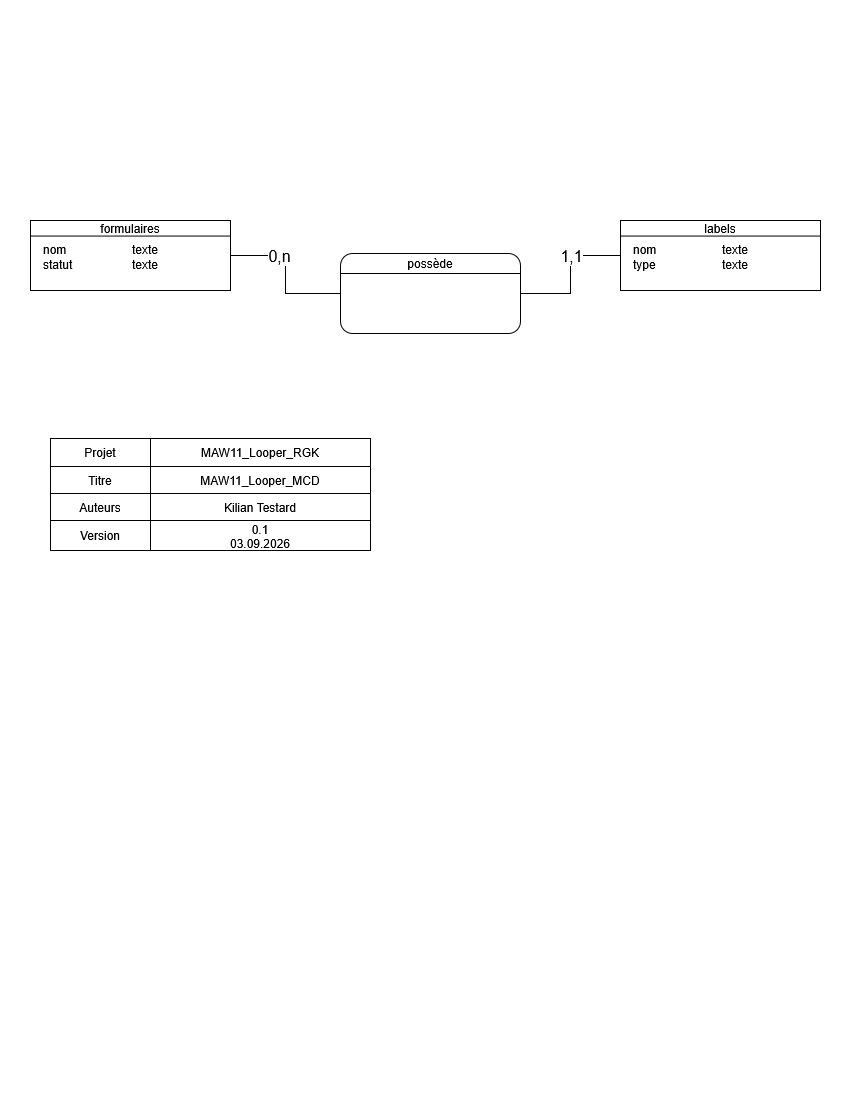

The diagram above was exported from draw.io. Its source (the exported page's mxGraphModel, read from the mxfile embedded in the PNG):
<mxGraphModel dx="1398" dy="818" grid="1" gridSize="10" guides="1" tooltips="1" connect="1" arrows="1" fold="1" page="1" pageScale="1" pageWidth="850" pageHeight="1100" math="0" shadow="0">
  <root>
    <mxCell id="0" />
    <mxCell id="1" parent="0" />
    <mxCell id="8uX_l7_qMw9ovHjpoxMg-42" edge="1" parent="1" source="8uX_l7_qMw9ovHjpoxMg-47" style="edgeStyle=orthogonalEdgeStyle;html=1;labelBackgroundColor=none;startArrow=none;endArrow=none;fontFamily=Verdana;fontSize=12;align=left;entryX=0;entryY=0.5;entryDx=0;entryDy=0;startFill=0;endFill=0;rounded=0;exitX=1;exitY=0.5;exitDx=0;exitDy=0;" target="8uX_l7_qMw9ovHjpoxMg-52">
      <mxGeometry relative="1" as="geometry">
        <mxPoint x="300" y="348" as="sourcePoint" />
        <mxPoint x="380" y="293" as="targetPoint" />
      </mxGeometry>
    </mxCell>
    <mxCell id="8uX_l7_qMw9ovHjpoxMg-43" connectable="0" parent="8uX_l7_qMw9ovHjpoxMg-42" style="text;html=1;resizable=0;points=[];align=center;verticalAlign=middle;labelBackgroundColor=#ffffff;direction=south;fontSize=16;" value="0,n" vertex="1">
      <mxGeometry relative="1" x="-0.77" y="-1" as="geometry">
        <mxPoint x="31" y="-1" as="offset" />
      </mxGeometry>
    </mxCell>
    <mxCell id="8uX_l7_qMw9ovHjpoxMg-44" edge="1" parent="1" source="8uX_l7_qMw9ovHjpoxMg-56" style="edgeStyle=orthogonalEdgeStyle;rounded=0;orthogonalLoop=1;jettySize=auto;html=1;startArrow=none;startFill=0;endArrow=none;endFill=0;exitX=0;exitY=0.5;exitDx=0;exitDy=0;" target="8uX_l7_qMw9ovHjpoxMg-52" value="">
      <mxGeometry relative="1" as="geometry">
        <mxPoint x="650" y="293" as="sourcePoint" />
      </mxGeometry>
    </mxCell>
    <mxCell id="8uX_l7_qMw9ovHjpoxMg-45" connectable="0" parent="8uX_l7_qMw9ovHjpoxMg-44" style="text;html=1;resizable=0;points=[];align=center;verticalAlign=middle;labelBackgroundColor=#ffffff;fontSize=16;" value="1,1" vertex="1">
      <mxGeometry relative="1" x="-0.6462" as="geometry">
        <mxPoint x="-26" as="offset" />
      </mxGeometry>
    </mxCell>
    <mxCell id="8uX_l7_qMw9ovHjpoxMg-46" connectable="0" parent="1" style="group" value="" vertex="1">
      <mxGeometry height="70" width="200" x="30" y="220" as="geometry" />
    </mxCell>
    <mxCell id="8uX_l7_qMw9ovHjpoxMg-47" parent="8uX_l7_qMw9ovHjpoxMg-46" style="verticalAlign=top;align=center;overflow=fill;html=1;rounded=0;shadow=0;comic=0;labelBackgroundColor=none;strokeColor=#000000;strokeWidth=1;fillColor=#ffffff;fontFamily=Verdana;fontSize=12;fontColor=#000000;" value="&lt;div style=&quot;box-sizing: border-box ; width: 100% ; padding: 2px&quot;&gt;&lt;br&gt;&lt;/div&gt;" vertex="1">
      <mxGeometry height="70" width="200" as="geometry" />
    </mxCell>
    <mxCell id="8uX_l7_qMw9ovHjpoxMg-48" parent="8uX_l7_qMw9ovHjpoxMg-46" style="rounded=0;whiteSpace=wrap;html=1;" value="formulaires" vertex="1">
      <mxGeometry height="15.555555555555555" width="200" as="geometry" />
    </mxCell>
    <mxCell id="8uX_l7_qMw9ovHjpoxMg-49" parent="8uX_l7_qMw9ovHjpoxMg-46" style="text;html=1;strokeColor=none;fillColor=none;align=left;verticalAlign=top;whiteSpace=wrap;rounded=0;" value="nom&lt;br&gt;statut" vertex="1">
      <mxGeometry height="46.666666666666664" width="90" x="11" y="15.555555555555555" as="geometry" />
    </mxCell>
    <mxCell id="8uX_l7_qMw9ovHjpoxMg-50" parent="8uX_l7_qMw9ovHjpoxMg-46" style="text;html=1;strokeColor=none;fillColor=none;align=left;verticalAlign=top;whiteSpace=wrap;rounded=0;" value="texte&lt;br&gt;texte" vertex="1">
      <mxGeometry height="38.88888888888889" width="90" x="100" y="15.555555555555555" as="geometry" />
    </mxCell>
    <mxCell id="8uX_l7_qMw9ovHjpoxMg-51" connectable="0" parent="1" style="group" value="" vertex="1">
      <mxGeometry height="80" width="180" x="340" y="253" as="geometry" />
    </mxCell>
    <mxCell id="8uX_l7_qMw9ovHjpoxMg-52" parent="8uX_l7_qMw9ovHjpoxMg-51" style="verticalAlign=top;align=center;overflow=fill;html=1;rounded=1;shadow=0;comic=0;labelBackgroundColor=none;strokeColor=#000000;strokeWidth=1;fillColor=#ffffff;fontFamily=Verdana;fontSize=12;fontColor=#000000;" value="&lt;div style=&quot;box-sizing: border-box ; width: 100% ; padding: 2px&quot;&gt;&lt;br&gt;&lt;/div&gt;" vertex="1">
      <mxGeometry height="80" width="180" as="geometry" />
    </mxCell>
    <mxCell id="8uX_l7_qMw9ovHjpoxMg-53" edge="1" parent="8uX_l7_qMw9ovHjpoxMg-51" source="8uX_l7_qMw9ovHjpoxMg-52" style="endArrow=none;html=1;entryX=1;entryY=0.25;entryDx=0;entryDy=0;exitX=0;exitY=0.25;exitDx=0;exitDy=0;" target="8uX_l7_qMw9ovHjpoxMg-52" value="">
      <mxGeometry height="50" relative="1" width="50" as="geometry">
        <mxPoint x="-280" y="155" as="sourcePoint" />
        <mxPoint x="-230" y="105" as="targetPoint" />
      </mxGeometry>
    </mxCell>
    <mxCell id="8uX_l7_qMw9ovHjpoxMg-54" parent="8uX_l7_qMw9ovHjpoxMg-51" style="text;html=1;strokeColor=none;fillColor=none;align=center;verticalAlign=middle;whiteSpace=wrap;rounded=0;" value="possède" vertex="1">
      <mxGeometry height="20" width="138" x="21" as="geometry" />
    </mxCell>
    <mxCell id="8uX_l7_qMw9ovHjpoxMg-55" connectable="0" parent="1" style="group" value="" vertex="1">
      <mxGeometry height="70" width="200" x="620" y="220" as="geometry" />
    </mxCell>
    <mxCell id="8uX_l7_qMw9ovHjpoxMg-56" parent="8uX_l7_qMw9ovHjpoxMg-55" style="verticalAlign=top;align=center;overflow=fill;html=1;rounded=0;shadow=0;comic=0;labelBackgroundColor=none;strokeColor=#000000;strokeWidth=1;fillColor=#ffffff;fontFamily=Verdana;fontSize=12;fontColor=#000000;" value="&lt;div style=&quot;box-sizing: border-box ; width: 100% ; padding: 2px&quot;&gt;&lt;br&gt;&lt;/div&gt;" vertex="1">
      <mxGeometry height="70" width="200" as="geometry" />
    </mxCell>
    <mxCell id="8uX_l7_qMw9ovHjpoxMg-57" parent="8uX_l7_qMw9ovHjpoxMg-55" style="rounded=0;whiteSpace=wrap;html=1;" value="labels" vertex="1">
      <mxGeometry height="15.555555555555555" width="200" as="geometry" />
    </mxCell>
    <mxCell id="8uX_l7_qMw9ovHjpoxMg-58" parent="8uX_l7_qMw9ovHjpoxMg-55" style="text;html=1;strokeColor=none;fillColor=none;align=left;verticalAlign=top;whiteSpace=wrap;rounded=0;" value="nom&lt;br&gt;type&lt;div&gt;&lt;br/&gt;&lt;/div&gt;" vertex="1">
      <mxGeometry height="46.666666666666664" width="90" x="11" y="15.555555555555555" as="geometry" />
    </mxCell>
    <mxCell id="8uX_l7_qMw9ovHjpoxMg-59" parent="8uX_l7_qMw9ovHjpoxMg-55" style="text;html=1;strokeColor=none;fillColor=none;align=left;verticalAlign=top;whiteSpace=wrap;rounded=0;" value="texte&lt;br&gt;texte&lt;div&gt;&lt;br/&gt;&lt;/div&gt;" vertex="1">
      <mxGeometry height="38.88888888888889" width="90" x="100" y="15.555555555555555" as="geometry" />
    </mxCell>
    <mxCell id="8uX_l7_qMw9ovHjpoxMg-60" parent="1" style="shape=table;html=1;whiteSpace=wrap;startSize=0;container=1;collapsible=0;childLayout=tableLayout;" value="" vertex="1">
      <mxGeometry height="112" width="320" x="50" y="438" as="geometry" />
    </mxCell>
    <mxCell id="8uX_l7_qMw9ovHjpoxMg-61" parent="8uX_l7_qMw9ovHjpoxMg-60" style="shape=partialRectangle;html=1;whiteSpace=wrap;collapsible=0;dropTarget=0;pointerEvents=0;fillColor=none;top=0;left=0;bottom=0;right=0;points=[[0,0.5],[1,0.5]];portConstraint=eastwest;" value="" vertex="1">
      <mxGeometry height="28" width="320" as="geometry" />
    </mxCell>
    <mxCell id="8uX_l7_qMw9ovHjpoxMg-62" parent="8uX_l7_qMw9ovHjpoxMg-61" style="shape=partialRectangle;html=1;whiteSpace=wrap;connectable=0;overflow=hidden;fillColor=none;top=0;left=0;bottom=0;right=0;" value="Projet" vertex="1">
      <mxGeometry height="28" width="100" as="geometry">
        <mxRectangle height="28" width="100" as="alternateBounds" />
      </mxGeometry>
    </mxCell>
    <mxCell id="8uX_l7_qMw9ovHjpoxMg-63" parent="8uX_l7_qMw9ovHjpoxMg-61" style="shape=partialRectangle;html=1;whiteSpace=wrap;connectable=0;overflow=hidden;fillColor=none;top=0;left=0;bottom=0;right=0;" value="MAW11_Looper_RGK" vertex="1">
      <mxGeometry height="28" width="220" x="100" as="geometry">
        <mxRectangle height="28" width="220" as="alternateBounds" />
      </mxGeometry>
    </mxCell>
    <mxCell id="8uX_l7_qMw9ovHjpoxMg-64" parent="8uX_l7_qMw9ovHjpoxMg-60" style="shape=partialRectangle;html=1;whiteSpace=wrap;collapsible=0;dropTarget=0;pointerEvents=0;fillColor=none;top=0;left=0;bottom=0;right=0;points=[[0,0.5],[1,0.5]];portConstraint=eastwest;" value="" vertex="1">
      <mxGeometry height="27" width="320" y="28" as="geometry" />
    </mxCell>
    <mxCell id="8uX_l7_qMw9ovHjpoxMg-65" parent="8uX_l7_qMw9ovHjpoxMg-64" style="shape=partialRectangle;html=1;whiteSpace=wrap;connectable=0;overflow=hidden;fillColor=none;top=0;left=0;bottom=0;right=0;" value="Titre" vertex="1">
      <mxGeometry height="27" width="100" as="geometry">
        <mxRectangle height="27" width="100" as="alternateBounds" />
      </mxGeometry>
    </mxCell>
    <mxCell id="8uX_l7_qMw9ovHjpoxMg-66" parent="8uX_l7_qMw9ovHjpoxMg-64" style="shape=partialRectangle;html=1;whiteSpace=wrap;connectable=0;overflow=hidden;fillColor=none;top=0;left=0;bottom=0;right=0;" value="MAW11_Looper_MCD" vertex="1">
      <mxGeometry height="27" width="220" x="100" as="geometry">
        <mxRectangle height="27" width="220" as="alternateBounds" />
      </mxGeometry>
    </mxCell>
    <mxCell id="8uX_l7_qMw9ovHjpoxMg-67" parent="8uX_l7_qMw9ovHjpoxMg-60" style="shape=partialRectangle;html=1;whiteSpace=wrap;collapsible=0;dropTarget=0;pointerEvents=0;fillColor=none;top=0;left=0;bottom=0;right=0;points=[[0,0.5],[1,0.5]];portConstraint=eastwest;" value="" vertex="1">
      <mxGeometry height="27" width="320" y="55" as="geometry" />
    </mxCell>
    <mxCell id="8uX_l7_qMw9ovHjpoxMg-68" parent="8uX_l7_qMw9ovHjpoxMg-67" style="shape=partialRectangle;html=1;whiteSpace=wrap;connectable=0;overflow=hidden;fillColor=none;top=0;left=0;bottom=0;right=0;" value="Auteurs" vertex="1">
      <mxGeometry height="27" width="100" as="geometry">
        <mxRectangle height="27" width="100" as="alternateBounds" />
      </mxGeometry>
    </mxCell>
    <mxCell id="8uX_l7_qMw9ovHjpoxMg-69" parent="8uX_l7_qMw9ovHjpoxMg-67" style="shape=partialRectangle;html=1;whiteSpace=wrap;connectable=0;overflow=hidden;fillColor=none;top=0;left=0;bottom=0;right=0;" value="Kilian Testard" vertex="1">
      <mxGeometry height="27" width="220" x="100" as="geometry">
        <mxRectangle height="27" width="220" as="alternateBounds" />
      </mxGeometry>
    </mxCell>
    <mxCell id="8uX_l7_qMw9ovHjpoxMg-70" parent="8uX_l7_qMw9ovHjpoxMg-60" style="shape=partialRectangle;html=1;whiteSpace=wrap;collapsible=0;dropTarget=0;pointerEvents=0;fillColor=none;top=0;left=0;bottom=0;right=0;points=[[0,0.5],[1,0.5]];portConstraint=eastwest;" value="" vertex="1">
      <mxGeometry height="30" width="320" y="82" as="geometry" />
    </mxCell>
    <mxCell id="8uX_l7_qMw9ovHjpoxMg-71" parent="8uX_l7_qMw9ovHjpoxMg-70" style="shape=partialRectangle;html=1;whiteSpace=wrap;connectable=0;overflow=hidden;fillColor=none;top=0;left=0;bottom=0;right=0;" value="Version" vertex="1">
      <mxGeometry height="30" width="100" as="geometry">
        <mxRectangle height="30" width="100" as="alternateBounds" />
      </mxGeometry>
    </mxCell>
    <mxCell id="8uX_l7_qMw9ovHjpoxMg-72" parent="8uX_l7_qMw9ovHjpoxMg-70" style="shape=partialRectangle;html=1;whiteSpace=wrap;connectable=0;overflow=hidden;fillColor=none;top=0;left=0;bottom=0;right=0;" value="&lt;div&gt;0.1&lt;/div&gt;&lt;div&gt;03.09.2026&lt;/div&gt;" vertex="1">
      <mxGeometry height="30" width="220" x="100" as="geometry">
        <mxRectangle height="30" width="220" as="alternateBounds" />
      </mxGeometry>
    </mxCell>
  </root>
</mxGraphModel>